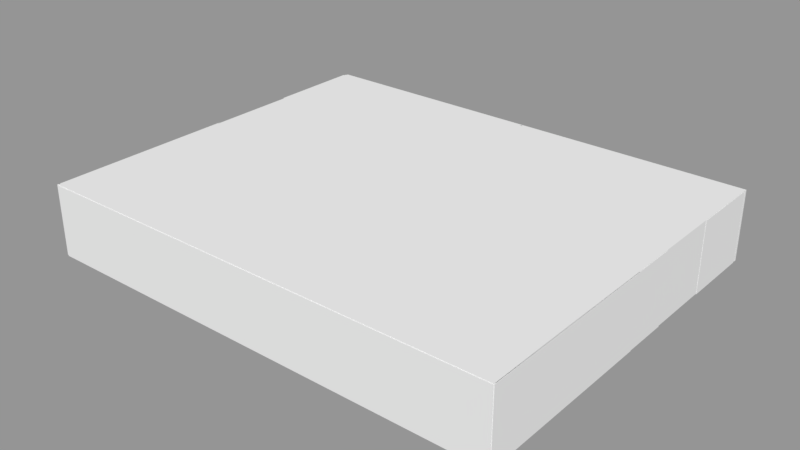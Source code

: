 # Source: 2ndoNivelv2.blend  (saved by Blender 2.79.0; exported with 4.5.12 LTS)
import bpy
from mathutils import Matrix  # noqa: F401  (used for matrix-valued properties, if any)

bpy.ops.wm.read_factory_settings(use_empty=True)
scene = bpy.context.scene
scene.name = 'Scene'

# ---- collections
col_collection_1 = bpy.data.collections.new('Collection 1'); scene.collection.children.link(col_collection_1)

# ---- meshes
me_cube_029 = bpy.data.meshes.new('Cube.029')
me_cube_029.from_pydata([(-1.0, -1.0, -1.0), (-1.0, -1.0, 1.0), (-1.0, 1.0, -1.0), (-1.0, 1.0, 1.0), (1.0, -1.0, -1.0), (1.0, -1.0, 1.0), (1.0, 1.0, -1.0), (1.0, 1.0, 1.0)], [], [(0, 1, 3, 2), (2, 3, 7, 6), (6, 7, 5, 4), (4, 5, 1, 0), (2, 6, 4, 0), (7, 3, 1, 5)])
me_cube_029.use_remesh_preserve_volume = False
me_cube_029.use_remesh_preserve_attributes = False
me_cube_029.use_mirror_vertex_groups = False
me_cube_029.update()
me_cube_028 = bpy.data.meshes.new('Cube.028')
me_cube_028.from_pydata([(-1.0, -1.0, -1.0), (-1.0, -1.0, 1.0), (-1.0, 1.0, -1.0), (-1.0, 1.0, 1.0), (1.0, -1.0, -1.0), (1.0, -1.0, 1.0), (1.0, 1.0, -1.0), (1.0, 1.0, 1.0)], [], [(0, 1, 3, 2), (2, 3, 7, 6), (6, 7, 5, 4), (4, 5, 1, 0), (2, 6, 4, 0), (7, 3, 1, 5)])
me_cube_028.use_remesh_preserve_volume = False
me_cube_028.use_remesh_preserve_attributes = False
me_cube_028.use_mirror_vertex_groups = False
me_cube_028.update()
me_cube_027 = bpy.data.meshes.new('Cube.027')
me_cube_027.from_pydata([(-1.0, -1.0, -1.0), (-1.0, -1.0, 1.0), (-1.0, 1.0, -1.0), (-1.0, 1.0, 1.0), (1.0, -1.0, -1.0), (1.0, -1.0, 1.0), (1.0, 1.0, -1.0), (1.0, 1.0, 1.0), (-0.3154, 1.0, -1.0), (-0.3154, 1.0, 1.0), (-0.3154, -1.0, -1.0), (-0.3154, -1.0, 1.0), (0.3423, 1.0, 1.0), (0.3423, -1.0, -1.0), (0.3423, 1.0, -1.0), (0.3423, -1.0, 1.0), (-1.0, -1.0, 0.4632), (-1.0, 1.0, 0.4632), (1.0, 1.0, 0.4632), (1.0, -1.0, 0.4632), (-0.3154, -1.0, 0.4632), (-0.3154, 1.0, 0.4632), (0.3423, -1.0, 0.4632), (0.3423, 1.0, 0.4632), (-1.0, 1.0, -0.5423), (1.0, 1.0, -0.5423), (1.0, -1.0, -0.5423), (-0.3154, -1.0, -0.5423), (-0.3154, 1.0, -0.5423), (0.3423, -1.0, -0.5423), (0.3423, 1.0, -0.5423), (-1.0, -1.0, -0.5423)], [], [(16, 1, 3, 17), (23, 12, 7, 18), (18, 7, 5, 19), (20, 11, 1, 16), (14, 6, 4, 13), (9, 3, 1, 11), (12, 9, 11, 15), (2, 8, 10, 0), (22, 15, 11, 20), (17, 3, 9, 21), (19, 5, 15, 22), (7, 12, 15, 5), (8, 14, 13, 10), (21, 9, 12, 23), (28, 21, 23, 30), (26, 19, 22, 29), (24, 17, 21, 28), (29, 22, 20, 27), (27, 20, 16, 31), (25, 18, 19, 26), (30, 23, 18, 25), (31, 16, 17, 24), (0, 31, 24, 2), (14, 30, 25, 6), (6, 25, 26, 4), (10, 27, 31, 0), (13, 29, 27, 10), (2, 24, 28, 8), (4, 26, 29, 13), (8, 28, 30, 14)])
me_cube_027.use_remesh_preserve_volume = False
me_cube_027.use_remesh_preserve_attributes = False
me_cube_027.use_mirror_vertex_groups = False
me_cube_027.update()
me_cube_026 = bpy.data.meshes.new('Cube.026')
me_cube_026.from_pydata([(-1.0, -1.0, -1.0), (-1.0, -1.0, 1.0), (-1.0, 1.0, -1.0), (-1.0, 1.0, 1.0), (1.0, -1.0, -1.0), (1.0, -1.0, 1.0), (1.0, 1.0, -1.0), (1.0, 1.0, 1.0)], [], [(0, 1, 3, 2), (2, 3, 7, 6), (6, 7, 5, 4), (4, 5, 1, 0), (2, 6, 4, 0), (7, 3, 1, 5)])
me_cube_026.use_remesh_preserve_volume = False
me_cube_026.use_remesh_preserve_attributes = False
me_cube_026.use_mirror_vertex_groups = False
me_cube_026.update()
me_cube_025 = bpy.data.meshes.new('Cube.025')
me_cube_025.from_pydata([(-1.0, -1.0, -1.0), (-1.0, -1.0, 1.0), (-1.0, 1.0, -1.0), (-1.0, 1.0, 1.0), (1.0, -1.0, -1.0), (1.0, -1.0, 1.0), (1.0, 1.0, -1.0), (1.0, 1.0, 1.0)], [], [(0, 1, 3, 2), (2, 3, 7, 6), (6, 7, 5, 4), (4, 5, 1, 0), (2, 6, 4, 0), (7, 3, 1, 5)])
me_cube_025.use_remesh_preserve_volume = False
me_cube_025.use_remesh_preserve_attributes = False
me_cube_025.use_mirror_vertex_groups = False
me_cube_025.update()
me_cube_023 = bpy.data.meshes.new('Cube.023')
me_cube_023.from_pydata([(-1.0, -1.0, -1.0), (-1.0, -1.0, 1.0), (-1.0, 1.0, -1.0), (-1.0, 1.0, 1.0), (1.0, -1.0, -1.0), (1.0, -1.0, 1.0), (1.0, 1.0, -1.0), (1.0, 1.0, 1.0)], [], [(0, 1, 3, 2), (2, 3, 7, 6), (6, 7, 5, 4), (4, 5, 1, 0), (2, 6, 4, 0), (7, 3, 1, 5)])
me_cube_023.use_remesh_preserve_volume = False
me_cube_023.use_remesh_preserve_attributes = False
me_cube_023.use_mirror_vertex_groups = False
me_cube_023.update()
me_cube_022 = bpy.data.meshes.new('Cube.022')
me_cube_022.from_pydata([(-1.0, -1.0, -1.0), (-1.0, -1.0, 1.0), (-1.0, 1.0, -1.0), (-1.0, 1.0, 1.0), (1.0, -1.0, -1.0), (1.0, -1.0, 1.0), (1.0, 1.0, -1.0), (1.0, 1.0, 1.0)], [], [(0, 1, 3, 2), (2, 3, 7, 6), (6, 7, 5, 4), (4, 5, 1, 0), (2, 6, 4, 0), (7, 3, 1, 5)])
me_cube_022.use_remesh_preserve_volume = False
me_cube_022.use_remesh_preserve_attributes = False
me_cube_022.use_mirror_vertex_groups = False
me_cube_022.update()
me_cube_021 = bpy.data.meshes.new('Cube.021')
me_cube_021.from_pydata([(-1.0, -1.0, -1.0), (-1.0, -1.0, 1.0), (-1.0, 1.0, -1.0), (-1.0, 1.0, 1.0), (1.0, -1.0, -1.0), (1.0, -1.0, 1.0), (1.0, 1.0, -1.0), (1.0, 1.0, 1.0)], [], [(0, 1, 3, 2), (2, 3, 7, 6), (6, 7, 5, 4), (4, 5, 1, 0), (2, 6, 4, 0), (7, 3, 1, 5)])
me_cube_021.use_remesh_preserve_volume = False
me_cube_021.use_remesh_preserve_attributes = False
me_cube_021.use_mirror_vertex_groups = False
me_cube_021.update()
me_cube_019 = bpy.data.meshes.new('Cube.019')
me_cube_019.from_pydata([(-1.0, -1.0, -1.0), (-1.0, -1.0, 1.0), (-1.0, 1.0, -1.0), (-1.0, 1.0, 1.0), (1.0, -1.0, -1.0), (1.0, -1.0, 1.0), (1.0, 1.0, -1.0), (1.0, 1.0, 1.0)], [], [(0, 1, 3, 2), (2, 3, 7, 6), (6, 7, 5, 4), (4, 5, 1, 0), (2, 6, 4, 0), (7, 3, 1, 5)])
me_cube_019.use_remesh_preserve_volume = False
me_cube_019.use_remesh_preserve_attributes = False
me_cube_019.use_mirror_vertex_groups = False
me_cube_019.update()
me_cube_018 = bpy.data.meshes.new('Cube.018')
me_cube_018.from_pydata([(-1.0, -1.0, -1.0), (-1.0, -1.0, 1.0), (-1.0, 1.0, -1.0), (-1.0, 1.0, 1.0), (1.0, -1.0, -1.0), (1.0, -1.0, 1.0), (1.0, 1.0, -1.0), (1.0, 1.0, 1.0)], [], [(0, 1, 3, 2), (2, 3, 7, 6), (6, 7, 5, 4), (4, 5, 1, 0), (2, 6, 4, 0), (7, 3, 1, 5)])
me_cube_018.use_remesh_preserve_volume = False
me_cube_018.use_remesh_preserve_attributes = False
me_cube_018.use_mirror_vertex_groups = False
me_cube_018.update()
me_cube_017 = bpy.data.meshes.new('Cube.017')
me_cube_017.from_pydata([(-1.0, -1.0, -1.0), (-1.0, -1.0, 1.0), (-1.0, 1.0, -1.0), (-1.0, 1.0, 1.0), (1.0, -1.0, -1.0), (1.0, -1.0, 1.0), (1.0, 1.0, -1.0), (1.0, 1.0, 1.0)], [], [(0, 1, 3, 2), (2, 3, 7, 6), (6, 7, 5, 4), (4, 5, 1, 0), (2, 6, 4, 0), (7, 3, 1, 5)])
me_cube_017.use_remesh_preserve_volume = False
me_cube_017.use_remesh_preserve_attributes = False
me_cube_017.use_mirror_vertex_groups = False
me_cube_017.update()
me_cube_015 = bpy.data.meshes.new('Cube.015')
me_cube_015.from_pydata([(-1.0, -1.0, -1.0), (-1.0, -1.0, 1.0), (-1.0, 1.0, -1.0), (-1.0, 1.0, 1.0), (1.0, -1.0, -1.0), (1.0, -1.0, 1.0), (1.0, 1.0, -1.0), (1.0, 1.0, 1.0)], [], [(0, 1, 3, 2), (2, 3, 7, 6), (6, 7, 5, 4), (4, 5, 1, 0), (2, 6, 4, 0), (7, 3, 1, 5)])
me_cube_015.use_remesh_preserve_volume = False
me_cube_015.use_remesh_preserve_attributes = False
me_cube_015.use_mirror_vertex_groups = False
me_cube_015.update()
me_cube_014 = bpy.data.meshes.new('Cube.014')
me_cube_014.from_pydata([(-1.0, -1.0, -1.0), (-1.0, -1.0, 1.0), (-1.0, 1.0, -1.0), (-1.0, 1.0, 1.0), (1.0, -1.0, -1.0), (1.0, -1.0, 1.0), (1.0, 1.0, -1.0), (1.0, 1.0, 1.0)], [], [(0, 1, 3, 2), (2, 3, 7, 6), (6, 7, 5, 4), (4, 5, 1, 0), (2, 6, 4, 0), (7, 3, 1, 5)])
me_cube_014.use_remesh_preserve_volume = False
me_cube_014.use_remesh_preserve_attributes = False
me_cube_014.use_mirror_vertex_groups = False
me_cube_014.update()
me_cube_013 = bpy.data.meshes.new('Cube.013')
me_cube_013.from_pydata([(-1.0, -1.0, -1.0), (-1.0, -1.0, 1.0), (-1.0, 1.0, -1.0), (-1.0, 1.0, 1.0), (1.0, -1.0, -1.0), (1.0, -1.0, 1.0), (1.0, 1.0, -1.0), (1.0, 1.0, 1.0)], [], [(0, 1, 3, 2), (2, 3, 7, 6), (6, 7, 5, 4), (4, 5, 1, 0), (2, 6, 4, 0), (7, 3, 1, 5)])
me_cube_013.use_remesh_preserve_volume = False
me_cube_013.use_remesh_preserve_attributes = False
me_cube_013.use_mirror_vertex_groups = False
me_cube_013.update()
me_cube_012 = bpy.data.meshes.new('Cube.012')
me_cube_012.from_pydata([(-1.0, -1.0, -1.0), (-1.0, -1.0, 1.0), (-1.0, 1.0, -1.0), (-1.0, 1.0, 1.0), (1.0, -1.0, -1.0), (1.0, -1.0, 1.0), (1.0, 1.0, -1.0), (1.0, 1.0, 1.0)], [], [(0, 1, 3, 2), (2, 3, 7, 6), (6, 7, 5, 4), (4, 5, 1, 0), (2, 6, 4, 0), (7, 3, 1, 5)])
me_cube_012.use_remesh_preserve_volume = False
me_cube_012.use_remesh_preserve_attributes = False
me_cube_012.use_mirror_vertex_groups = False
me_cube_012.update()
me_cube_011 = bpy.data.meshes.new('Cube.011')
me_cube_011.from_pydata([(-1.0, -1.0, -1.0), (-1.0, -1.0, 1.0), (-1.0, 1.0, -1.0), (-1.0, 1.0, 1.0), (1.0, -1.0, -1.0), (1.0, -1.0, 1.0), (1.0, 1.0, -1.0), (1.0, 1.0, 1.0)], [], [(0, 1, 3, 2), (2, 3, 7, 6), (6, 7, 5, 4), (4, 5, 1, 0), (2, 6, 4, 0), (7, 3, 1, 5)])
me_cube_011.use_remesh_preserve_volume = False
me_cube_011.use_remesh_preserve_attributes = False
me_cube_011.use_mirror_vertex_groups = False
me_cube_011.update()
me_cube_010 = bpy.data.meshes.new('Cube.010')
me_cube_010.from_pydata([(-1.0, -1.0, -1.0), (-1.0, -1.0, 1.0), (-1.0, 1.0, -1.0), (-1.0, 1.0, 1.0), (1.0, -1.0, -1.0), (1.0, -1.0, 1.0), (1.0, 1.0, -1.0), (1.0, 1.0, 1.0)], [], [(0, 1, 3, 2), (2, 3, 7, 6), (6, 7, 5, 4), (4, 5, 1, 0), (2, 6, 4, 0), (7, 3, 1, 5)])
me_cube_010.use_remesh_preserve_volume = False
me_cube_010.use_remesh_preserve_attributes = False
me_cube_010.use_mirror_vertex_groups = False
me_cube_010.update()
me_cube_008 = bpy.data.meshes.new('Cube.008')
me_cube_008.from_pydata([(-1.0, -1.0, -1.0), (-1.0, -1.0, 1.0), (-1.0, 1.0, -1.0), (-1.0, 1.0, 1.0), (1.0, -1.0, -1.0), (1.0, -1.0, 1.0), (1.0, 1.0, -1.0), (1.0, 1.0, 1.0)], [], [(0, 1, 3, 2), (2, 3, 7, 6), (6, 7, 5, 4), (4, 5, 1, 0), (2, 6, 4, 0), (7, 3, 1, 5)])
me_cube_008.use_remesh_preserve_volume = False
me_cube_008.use_remesh_preserve_attributes = False
me_cube_008.use_mirror_vertex_groups = False
me_cube_008.update()
me_cube_007 = bpy.data.meshes.new('Cube.007')
me_cube_007.from_pydata([(-1.0, -1.0, -1.0), (-1.0, -1.0, 1.0), (-1.0, 1.0, -1.0), (-1.0, 1.0, 1.0), (1.0, -1.0, -1.0), (1.0, -1.0, 1.0), (1.0, 1.0, -1.0), (1.0, 1.0, 1.0)], [], [(0, 1, 3, 2), (2, 3, 7, 6), (6, 7, 5, 4), (4, 5, 1, 0), (2, 6, 4, 0), (7, 3, 1, 5)])
me_cube_007.use_remesh_preserve_volume = False
me_cube_007.use_remesh_preserve_attributes = False
me_cube_007.use_mirror_vertex_groups = False
me_cube_007.update()
me_cube_006 = bpy.data.meshes.new('Cube.006')
me_cube_006.from_pydata([(-1.0, -1.0, -1.0), (-1.0, -1.0, 1.0), (-1.0, 1.0, -1.0), (-1.0, 1.0, 1.0), (1.0, -1.0, -1.0), (1.0, -1.0, 1.0), (1.0, 1.0, -1.0), (1.0, 1.0, 1.0)], [], [(0, 1, 3, 2), (2, 3, 7, 6), (6, 7, 5, 4), (4, 5, 1, 0), (2, 6, 4, 0), (7, 3, 1, 5)])
me_cube_006.use_remesh_preserve_volume = False
me_cube_006.use_remesh_preserve_attributes = False
me_cube_006.use_mirror_vertex_groups = False
me_cube_006.update()
me_cube_005 = bpy.data.meshes.new('Cube.005')
me_cube_005.from_pydata([(-1.0, -1.0, -1.0), (-1.0, -1.0, 1.0), (-1.0, 1.0, -1.0), (-1.0, 1.0, 1.0), (1.0, -1.0, -1.0), (1.0, -1.0, 1.0), (1.0, 1.0, -1.0), (1.0, 1.0, 1.0)], [], [(0, 1, 3, 2), (2, 3, 7, 6), (6, 7, 5, 4), (4, 5, 1, 0), (2, 6, 4, 0), (7, 3, 1, 5)])
me_cube_005.use_remesh_preserve_volume = False
me_cube_005.use_remesh_preserve_attributes = False
me_cube_005.use_mirror_vertex_groups = False
me_cube_005.update()
me_cube_004 = bpy.data.meshes.new('Cube.004')
me_cube_004.from_pydata([(-1.0, -1.0, -1.0), (-1.0, -1.0, 1.0), (-1.0, 1.0, -1.0), (-1.0, 1.0, 1.0), (1.0, -1.0, -1.0), (1.0, -1.0, 1.0), (1.0, 1.0, -1.0), (1.0, 1.0, 1.0)], [], [(0, 1, 3, 2), (2, 3, 7, 6), (6, 7, 5, 4), (4, 5, 1, 0), (2, 6, 4, 0), (7, 3, 1, 5)])
me_cube_004.use_remesh_preserve_volume = False
me_cube_004.use_remesh_preserve_attributes = False
me_cube_004.use_mirror_vertex_groups = False
me_cube_004.update()
me_cube_002 = bpy.data.meshes.new('Cube.002')
me_cube_002.from_pydata([(-1.0, -1.0, -1.0), (-1.0, -1.0, 1.0), (-1.0, 1.0, -1.0), (-1.0, 1.0, 1.0), (1.0, -1.0, -1.0), (1.0, -1.0, 1.0), (1.0, 1.0, -1.0), (1.0, 1.0, 1.0)], [], [(0, 1, 3, 2), (2, 3, 7, 6), (6, 7, 5, 4), (4, 5, 1, 0), (2, 6, 4, 0), (7, 3, 1, 5)])
me_cube_002.use_remesh_preserve_volume = False
me_cube_002.use_remesh_preserve_attributes = False
me_cube_002.use_mirror_vertex_groups = False
me_cube_002.update()
me_cube_001 = bpy.data.meshes.new('Cube.001')
me_cube_001.from_pydata([(-1.0, -1.0, -1.0), (-1.0, -1.0, 1.0), (-1.0, 1.0, -1.0), (-1.0, 1.0, 1.0), (1.0, -1.0, -1.0), (1.0, -1.0, 1.0), (1.0, 1.0, -1.0), (1.0, 1.0, 1.0)], [], [(0, 1, 3, 2), (2, 3, 7, 6), (6, 7, 5, 4), (4, 5, 1, 0), (2, 6, 4, 0), (7, 3, 1, 5)])
me_cube_001.use_remesh_preserve_volume = False
me_cube_001.use_remesh_preserve_attributes = False
me_cube_001.use_mirror_vertex_groups = False
me_cube_001.update()

# ---- objects
ob_cube_024 = bpy.data.objects.new('Cube.024', me_cube_029)
ob_cube_023 = bpy.data.objects.new('Cube.023', me_cube_028)
ob_cube_022 = bpy.data.objects.new('Cube.022', me_cube_027)
ob_cube_021 = bpy.data.objects.new('Cube.021', me_cube_026)
ob_cube_020 = bpy.data.objects.new('Cube.020', me_cube_025)
ob_cube_019 = bpy.data.objects.new('Cube.019', me_cube_023)
ob_cube_018 = bpy.data.objects.new('Cube.018', me_cube_022)
ob_cube_017 = bpy.data.objects.new('Cube.017', me_cube_021)
ob_cube_015 = bpy.data.objects.new('Cube.015', me_cube_019)
ob_cube_008 = bpy.data.objects.new('Cube.008', me_cube_018)
ob_cube_016 = bpy.data.objects.new('Cube.016', me_cube_017)
ob_cube_014 = bpy.data.objects.new('Cube.014', me_cube_015)
ob_cube_013 = bpy.data.objects.new('Cube.013', me_cube_014)
ob_cube_012 = bpy.data.objects.new('Cube.012', me_cube_013)
ob_cube_011 = bpy.data.objects.new('Cube.011', me_cube_012)
ob_cube_010 = bpy.data.objects.new('Cube.010', me_cube_011)
ob_cube_009 = bpy.data.objects.new('Cube.009', me_cube_010)
ob_cube_007 = bpy.data.objects.new('Cube.007', me_cube_008)
ob_cube_006 = bpy.data.objects.new('Cube.006', me_cube_007)
ob_cube_005 = bpy.data.objects.new('Cube.005', me_cube_006)
ob_cube_003 = bpy.data.objects.new('Cube.003', me_cube_005)
ob_cube_004 = bpy.data.objects.new('Cube.004', me_cube_004)
ob_cube = bpy.data.objects.new('Cube', me_cube_002)
ob_cube_001 = bpy.data.objects.new('Cube.001', me_cube_001)

# ---- transforms, parenting, visibility, modifiers, constraints
ob_cube_024.location = (5.143, -4.897, 1.855)
ob_cube_024.scale = (1.0, 1.0, 0.75)
ob_cube_024.lineart.crease_threshold = 0.0
ob_cube_023.location = (-5.658, -1.959, 1.918)
ob_cube_023.rotation_euler = (0.0, -0.0, 3.142)
ob_cube_023.scale = (2.405, 0.05, 1.5)
ob_cube_023.lineart.crease_threshold = 0.0
ob_cube_022.location = (-3.281, -4.951, 1.918)
ob_cube_022.rotation_euler = (0.0, -0.0, 1.571)
ob_cube_022.scale = (3.0, 0.05, 1.5)
ob_cube_022.lineart.crease_threshold = 0.0
ob_cube_021.location = (-10.04, -3.925, 1.918)
ob_cube_021.rotation_euler = (0.0, -0.0, 1.571)
ob_cube_021.scale = (4.0, 0.05, 1.5)
ob_cube_021.lineart.crease_threshold = 0.0
ob_cube_020.location = (1.707, -1.959, 1.918)
ob_cube_020.rotation_euler = (0.0, -0.0, 3.142)
ob_cube_020.scale = (1.85, 0.05, 1.5)
ob_cube_020.lineart.crease_threshold = 0.0
ob_cube_019.location = (-1.372, -4.951, 1.918)
ob_cube_019.rotation_euler = (0.0, -0.0, 1.571)
ob_cube_019.scale = (3.0, 0.05, 1.5)
ob_cube_019.lineart.crease_threshold = 0.0
ob_cube_018.location = (1.575, -4.523, 1.086)
ob_cube_018.scale = (0.15, 0.25, 0.85)
ob_cube_018.lineart.crease_threshold = 0.0
ob_cube_017.location = (3.622, -4.887, 1.918)
ob_cube_017.rotation_euler = (0.0, -0.0, 1.571)
ob_cube_017.scale = (3.0, 0.05, 1.5)
ob_cube_017.lineart.crease_threshold = 0.0
ob_cube_015.location = (7.503, -1.959, 1.918)
ob_cube_015.rotation_euler = (0.0, -0.0, 3.142)
ob_cube_015.scale = (2.5, 0.05, 1.5)
ob_cube_015.lineart.crease_threshold = 0.0
ob_cube_008.location = (0.002018, -7.983, 1.918)
ob_cube_008.rotation_euler = (0.0, -0.0, 3.142)
ob_cube_008.scale = (10.0, 0.05, 1.5)
ob_cube_008.lineart.crease_threshold = 0.0
ob_cube_016.location = (9.96, -3.925, 1.918)
ob_cube_016.rotation_euler = (0.0, -0.0, 1.571)
ob_cube_016.scale = (4.0, 0.05, 1.5)
ob_cube_016.lineart.crease_threshold = 0.0
ob_cube_014.location = (9.976, -3.992, 1.918)
ob_cube_014.rotation_euler = (0.0, -0.0, 1.571)
ob_cube_014.scale = (4.0, 0.05, 1.5)
ob_cube_014.lineart.crease_threshold = 0.0
ob_cube_013.location = (-0.09532, -7.942, 1.918)
ob_cube_013.rotation_euler = (0.0, -0.0, 3.142)
ob_cube_013.scale = (10.0, 0.05, 1.5)
ob_cube_013.lineart.crease_threshold = 0.0
ob_cube_012.location = (9.126, 0.05915, 1.918)
ob_cube_012.rotation_euler = (0.0, -0.0, 3.142)
ob_cube_012.scale = (0.85, 0.05, 1.5)
ob_cube_012.lineart.crease_threshold = 0.0
ob_cube_011.location = (3.508, 0.07444, 1.918)
ob_cube_011.rotation_euler = (0.0, -0.0, 3.142)
ob_cube_011.scale = (3.5, 0.05, 1.5)
ob_cube_011.lineart.crease_threshold = 0.0
ob_cube_010.location = (9.96, 0.9813, 1.918)
ob_cube_010.rotation_euler = (0.0, -0.0, 1.571)
ob_cube_010.scale = (1.0, 0.05, 1.5)
ob_cube_010.lineart.crease_threshold = 0.0
ob_cube_009.location = (9.96, 6.379, 1.918)
ob_cube_009.rotation_euler = (0.0, -0.0, 1.571)
ob_cube_009.scale = (1.544, 0.05, 1.5)
ob_cube_009.lineart.crease_threshold = 0.0
ob_cube_007.location = (-0.9403, 0.07444, 1.918)
ob_cube_007.rotation_euler = (0.0, -0.0, 3.142)
ob_cube_007.scale = (0.85, 0.05, 1.5)
ob_cube_007.lineart.crease_threshold = 0.0
ob_cube_006.location = (-6.561, 0.07444, 1.918)
ob_cube_006.rotation_euler = (0.0, -0.0, 3.142)
ob_cube_006.scale = (3.5, 0.05, 1.5)
ob_cube_006.lineart.crease_threshold = 0.0
ob_cube_005.location = (-0.03275, 4.069, 1.918)
ob_cube_005.rotation_euler = (0.0, -0.0, 1.571)
ob_cube_005.scale = (4.0, 0.05, 1.5)
ob_cube_005.lineart.crease_threshold = 0.0
ob_cube_003.location = (-9.971, 0.6008, 1.918)
ob_cube_003.rotation_euler = (0.0, -0.0, 1.571)
ob_cube_003.scale = (0.5, 0.05, 1.5)
ob_cube_003.lineart.crease_threshold = 0.0
ob_cube_004.location = (0.002018, 8.088, 1.918)
ob_cube_004.rotation_euler = (0.0, -0.0, 3.142)
ob_cube_004.scale = (10.0, 0.05, 1.5)
ob_cube_004.lineart.crease_threshold = 0.0
ob_cube.location = (-10.05, 5.955, 1.918)
ob_cube.rotation_euler = (0.0, -0.0, 1.571)
ob_cube.scale = (2.0, 0.05, 1.5)
ob_cube.lineart.crease_threshold = 0.0
ob_cube_001.location = (0.0, 0.0, 1.941)
ob_cube_001.scale = (10.0, 8.0, 1.5)
ob_cube_001.display_type = 'WIRE'
ob_cube_001.lineart.crease_threshold = 0.0

# ---- collection membership
col_collection_1.objects.link(ob_cube_024)
col_collection_1.objects.link(ob_cube_023)
col_collection_1.objects.link(ob_cube_022)
col_collection_1.objects.link(ob_cube_021)
col_collection_1.objects.link(ob_cube_020)
col_collection_1.objects.link(ob_cube_019)
col_collection_1.objects.link(ob_cube_018)
col_collection_1.objects.link(ob_cube_017)
col_collection_1.objects.link(ob_cube_015)
col_collection_1.objects.link(ob_cube_008)
col_collection_1.objects.link(ob_cube_016)
col_collection_1.objects.link(ob_cube_014)
col_collection_1.objects.link(ob_cube_013)
col_collection_1.objects.link(ob_cube_012)
col_collection_1.objects.link(ob_cube_011)
col_collection_1.objects.link(ob_cube_010)
col_collection_1.objects.link(ob_cube_009)
col_collection_1.objects.link(ob_cube_007)
col_collection_1.objects.link(ob_cube_006)
col_collection_1.objects.link(ob_cube_005)
col_collection_1.objects.link(ob_cube_003)
col_collection_1.objects.link(ob_cube_004)
col_collection_1.objects.link(ob_cube)
col_collection_1.objects.link(ob_cube_001)

# ---- scene / render settings (as saved in the file)
scene.frame_start = 1; scene.frame_end = 250; scene.frame_set(1)
scene.render.engine = 'BLENDER_EEVEE_NEXT'
scene.render.image_settings.exr_codec = 'NONE'
scene.render.resolution_percentage = 50
scene.render.dither_intensity = 0.0
scene.render.simplify_subdivision_render = 0
scene.render.simplify_child_particles_render = 0.0
scene.cycles.use_denoising = False
scene.cycles.samples = 128
scene.cycles.sampling_pattern = 'TABULATED_SOBOL'
scene.cycles.use_adaptive_sampling = False
scene.cycles.use_light_tree = False
scene.cycles.blur_glossy = 0.0
scene.cycles.sample_clamp_indirect = 0.0
scene.view_settings.view_transform = 'Standard'
bpy.context.view_layer.update()

# ---- added for rendering (the .blend has no active camera and no usable light): camera, sun + grey world if the file has none
cam_auto = bpy.data.cameras.new('AutoCamera')
cam_auto.lens = 50.0
cam_auto.sensor_width = 36.0
cam_auto.clip_end = 1000.0
ob_auto_camera = bpy.data.objects.new('AutoCamera', cam_auto)
scene.collection.objects.link(ob_auto_camera)
ob_auto_camera.location = (24.033, -28.8307, 21.094)
ob_auto_camera.rotation_euler = (1.09748, -7.21219e-08, 0.694738)
scene.camera = ob_auto_camera
light_auto_sun = bpy.data.lights.new('AutoSun', 'SUN')
light_auto_sun.energy = 3.0
light_auto_sun.angle = 0.0523599
ob_auto_sun = bpy.data.objects.new('AutoSun', light_auto_sun)
scene.collection.objects.link(ob_auto_sun)
ob_auto_sun.rotation_euler = (0.872665, 0.174533, 0.523599)
if scene.world is None:
    world_auto = bpy.data.worlds.new('AutoWorld')
    world_auto.color = (0.3, 0.3, 0.3)
    scene.world = world_auto
bpy.context.view_layer.update()

